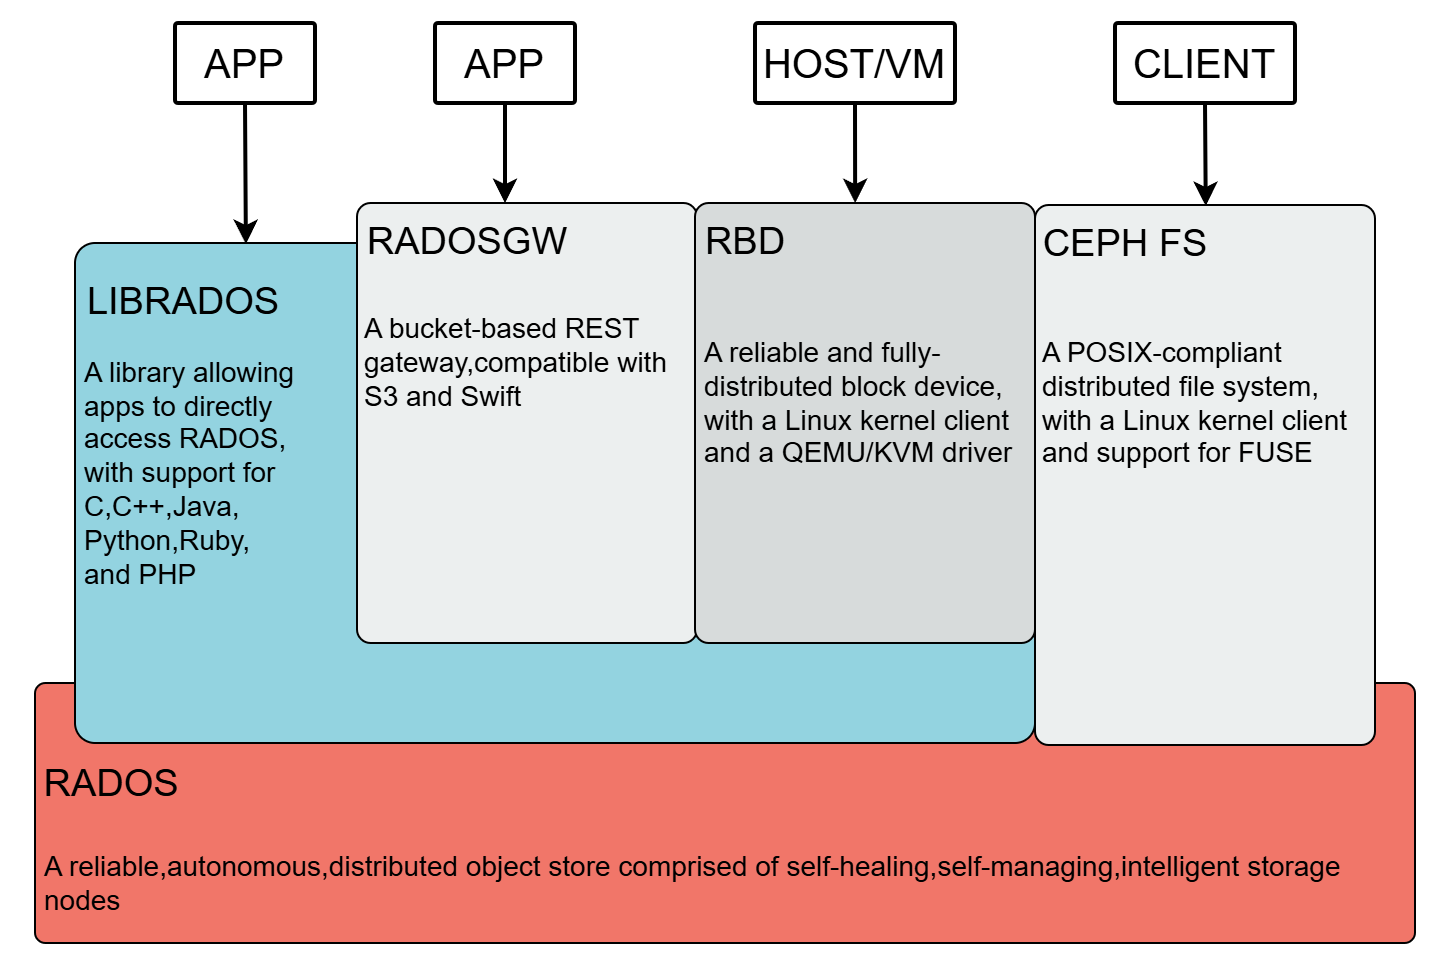

The diagram above was exported from draw.io. Its source (the exported page's mxGraphModel, read from the mxfile embedded in the PNG):
<mxGraphModel dx="895" dy="1002" grid="1" gridSize="10" guides="1" tooltips="1" connect="1" arrows="1" fold="1" page="1" pageScale="1" pageWidth="827" pageHeight="1169" math="0" shadow="0">
  <root>
    <mxCell id="0" />
    <mxCell id="1" parent="0" />
    <mxCell id="i-PxcCVSqV21jk8kgvGG-2" value="" style="rounded=1;whiteSpace=wrap;html=1;arcSize=4;fillColor=light-dark(#f17669, #ededed);" vertex="1" parent="1">
      <mxGeometry x="840" y="650" width="690" height="130" as="geometry" />
    </mxCell>
    <mxCell id="i-PxcCVSqV21jk8kgvGG-3" value="&lt;font style=&quot;font-size: 19px;&quot;&gt;RADOS&lt;/font&gt;" style="text;html=1;align=center;verticalAlign=middle;resizable=0;points=[];autosize=1;strokeColor=none;fillColor=none;strokeWidth=1;" vertex="1" parent="1">
      <mxGeometry x="833" y="681" width="90" height="40" as="geometry" />
    </mxCell>
    <mxCell id="i-PxcCVSqV21jk8kgvGG-4" value="&lt;font style=&quot;font-size: 14px;&quot;&gt;A reliable,autonomous,distributed object store comprised of self-healing,self-managing,intelligent storage&lt;/font&gt;&lt;div&gt;&lt;font style=&quot;font-size: 14px;&quot;&gt;nodes&lt;/font&gt;&lt;/div&gt;" style="text;html=1;align=left;verticalAlign=middle;resizable=0;points=[];autosize=1;strokeColor=none;fillColor=none;" vertex="1" parent="1">
      <mxGeometry x="843" y="725" width="670" height="50" as="geometry" />
    </mxCell>
    <mxCell id="i-PxcCVSqV21jk8kgvGG-5" value="" style="rounded=1;whiteSpace=wrap;html=1;arcSize=4;fillColor=light-dark(#93d3e0, #ededed);" vertex="1" parent="1">
      <mxGeometry x="860" y="430" width="480" height="250" as="geometry" />
    </mxCell>
    <mxCell id="i-PxcCVSqV21jk8kgvGG-6" value="&lt;font style=&quot;font-size: 19px;&quot;&gt;LIBRADOS&lt;/font&gt;" style="text;html=1;align=center;verticalAlign=middle;resizable=0;points=[];autosize=1;strokeColor=none;fillColor=none;strokeWidth=1;" vertex="1" parent="1">
      <mxGeometry x="854" y="440" width="120" height="40" as="geometry" />
    </mxCell>
    <mxCell id="i-PxcCVSqV21jk8kgvGG-7" value="&lt;span style=&quot;font-size: 14px;&quot;&gt;A library allowing&lt;/span&gt;&lt;div&gt;&lt;span style=&quot;font-size: 14px;&quot;&gt;apps to directly&lt;/span&gt;&lt;/div&gt;&lt;div&gt;&lt;span style=&quot;font-size: 14px;&quot;&gt;access RADOS,&lt;/span&gt;&lt;/div&gt;&lt;div&gt;&lt;span style=&quot;font-size: 14px;&quot;&gt;with support for&amp;nbsp;&lt;/span&gt;&lt;/div&gt;&lt;div&gt;&lt;span style=&quot;font-size: 14px;&quot;&gt;C,C++,Java,&lt;/span&gt;&lt;/div&gt;&lt;div&gt;&lt;span style=&quot;font-size: 14px;&quot;&gt;Python,Ruby,&lt;/span&gt;&lt;/div&gt;&lt;div&gt;&lt;span style=&quot;font-size: 14px;&quot;&gt;and PHP&lt;/span&gt;&lt;/div&gt;" style="text;html=1;align=left;verticalAlign=middle;resizable=0;points=[];autosize=1;strokeColor=none;fillColor=none;" vertex="1" parent="1">
      <mxGeometry x="863" y="480" width="130" height="130" as="geometry" />
    </mxCell>
    <mxCell id="i-PxcCVSqV21jk8kgvGG-8" value="" style="rounded=1;whiteSpace=wrap;html=1;arcSize=4;fillColor=light-dark(#ecefef, #ededed);" vertex="1" parent="1">
      <mxGeometry x="1001" y="410" width="170" height="220" as="geometry" />
    </mxCell>
    <mxCell id="i-PxcCVSqV21jk8kgvGG-9" value="&lt;span style=&quot;font-size: 19px;&quot;&gt;RADOSGW&lt;/span&gt;" style="text;html=1;align=center;verticalAlign=middle;resizable=0;points=[];autosize=1;strokeColor=none;fillColor=none;strokeWidth=1;" vertex="1" parent="1">
      <mxGeometry x="996" y="410" width="120" height="40" as="geometry" />
    </mxCell>
    <mxCell id="i-PxcCVSqV21jk8kgvGG-10" value="&lt;span style=&quot;font-size: 14px;&quot;&gt;A bucket-based REST&lt;/span&gt;&lt;div&gt;&lt;span style=&quot;font-size: 14px;&quot;&gt;gateway,compatible with&lt;/span&gt;&lt;/div&gt;&lt;div&gt;&lt;span style=&quot;font-size: 14px;&quot;&gt;S3 and Swift&lt;/span&gt;&lt;/div&gt;" style="text;html=1;align=left;verticalAlign=middle;resizable=0;points=[];autosize=1;strokeColor=none;fillColor=none;" vertex="1" parent="1">
      <mxGeometry x="1003" y="460" width="170" height="60" as="geometry" />
    </mxCell>
    <mxCell id="i-PxcCVSqV21jk8kgvGG-11" value="" style="rounded=1;whiteSpace=wrap;html=1;arcSize=4;fillColor=light-dark(#d7dbdb, #ededed);" vertex="1" parent="1">
      <mxGeometry x="1170" y="410" width="170" height="220" as="geometry" />
    </mxCell>
    <mxCell id="i-PxcCVSqV21jk8kgvGG-12" value="&lt;span style=&quot;font-size: 19px;&quot;&gt;RBD&lt;/span&gt;" style="text;html=1;align=center;verticalAlign=middle;resizable=0;points=[];autosize=1;strokeColor=none;fillColor=none;strokeWidth=1;" vertex="1" parent="1">
      <mxGeometry x="1165" y="410" width="60" height="40" as="geometry" />
    </mxCell>
    <mxCell id="i-PxcCVSqV21jk8kgvGG-13" value="&lt;span style=&quot;font-size: 14px;&quot;&gt;A reliable and fully-&lt;/span&gt;&lt;div&gt;&lt;span style=&quot;font-size: 14px;&quot;&gt;distributed block device,&lt;/span&gt;&lt;/div&gt;&lt;div&gt;&lt;span style=&quot;font-size: 14px;&quot;&gt;with a Linux kernel client&lt;/span&gt;&lt;/div&gt;&lt;div&gt;&lt;span style=&quot;font-size: 14px;&quot;&gt;and a QEMU/KVM driver&lt;/span&gt;&lt;/div&gt;" style="text;html=1;align=left;verticalAlign=middle;resizable=0;points=[];autosize=1;strokeColor=none;fillColor=none;" vertex="1" parent="1">
      <mxGeometry x="1173" y="470" width="180" height="80" as="geometry" />
    </mxCell>
    <mxCell id="i-PxcCVSqV21jk8kgvGG-14" value="" style="rounded=1;whiteSpace=wrap;html=1;arcSize=4;fillColor=light-dark(#ecefef, #ededed);" vertex="1" parent="1">
      <mxGeometry x="1340" y="411" width="170" height="270" as="geometry" />
    </mxCell>
    <mxCell id="i-PxcCVSqV21jk8kgvGG-15" value="&lt;span style=&quot;font-size: 19px;&quot;&gt;CEPH FS&lt;/span&gt;" style="text;html=1;align=center;verticalAlign=middle;resizable=0;points=[];autosize=1;strokeColor=none;fillColor=none;strokeWidth=1;" vertex="1" parent="1">
      <mxGeometry x="1330" y="411" width="110" height="40" as="geometry" />
    </mxCell>
    <mxCell id="i-PxcCVSqV21jk8kgvGG-16" value="&lt;span style=&quot;font-size: 14px;&quot;&gt;A POSIX-compliant&lt;/span&gt;&lt;div&gt;&lt;span style=&quot;font-size: 14px;&quot;&gt;distributed file system,&lt;/span&gt;&lt;/div&gt;&lt;div&gt;&lt;span style=&quot;font-size: 14px;&quot;&gt;with a Linux kernel client&lt;/span&gt;&lt;/div&gt;&lt;div&gt;&lt;span style=&quot;font-size: 14px;&quot;&gt;and support for FUSE&lt;/span&gt;&lt;/div&gt;" style="text;html=1;align=left;verticalAlign=middle;resizable=0;points=[];autosize=1;strokeColor=none;fillColor=none;" vertex="1" parent="1">
      <mxGeometry x="1342" y="470" width="180" height="80" as="geometry" />
    </mxCell>
    <mxCell id="i-PxcCVSqV21jk8kgvGG-17" value="&lt;font style=&quot;font-size: 20px;&quot;&gt;APP&lt;/font&gt;" style="rounded=1;whiteSpace=wrap;html=1;arcSize=4;strokeWidth=2;" vertex="1" parent="1">
      <mxGeometry x="910" y="320" width="70" height="40" as="geometry" />
    </mxCell>
    <mxCell id="i-PxcCVSqV21jk8kgvGG-18" value="" style="endArrow=classic;html=1;rounded=0;exitX=0.5;exitY=1;exitDx=0;exitDy=0;entryX=0.178;entryY=0.002;entryDx=0;entryDy=0;entryPerimeter=0;strokeWidth=2;" edge="1" parent="1" source="i-PxcCVSqV21jk8kgvGG-17" target="i-PxcCVSqV21jk8kgvGG-5">
      <mxGeometry width="50" height="50" relative="1" as="geometry">
        <mxPoint x="760" y="670" as="sourcePoint" />
        <mxPoint x="946" y="430" as="targetPoint" />
      </mxGeometry>
    </mxCell>
    <mxCell id="i-PxcCVSqV21jk8kgvGG-19" value="&lt;font style=&quot;font-size: 20px;&quot;&gt;APP&lt;/font&gt;" style="rounded=1;whiteSpace=wrap;html=1;arcSize=4;strokeWidth=2;" vertex="1" parent="1">
      <mxGeometry x="1040" y="320" width="70" height="40" as="geometry" />
    </mxCell>
    <mxCell id="i-PxcCVSqV21jk8kgvGG-20" value="&lt;span style=&quot;font-size: 20px;&quot;&gt;HOST/VM&lt;/span&gt;" style="rounded=1;whiteSpace=wrap;html=1;arcSize=4;strokeWidth=2;" vertex="1" parent="1">
      <mxGeometry x="1200" y="320" width="100" height="40" as="geometry" />
    </mxCell>
    <mxCell id="i-PxcCVSqV21jk8kgvGG-21" value="&lt;span style=&quot;font-size: 20px;&quot;&gt;CLIENT&lt;/span&gt;" style="rounded=1;whiteSpace=wrap;html=1;arcSize=4;strokeWidth=2;" vertex="1" parent="1">
      <mxGeometry x="1380" y="320" width="90" height="40" as="geometry" />
    </mxCell>
    <mxCell id="i-PxcCVSqV21jk8kgvGG-22" value="" style="endArrow=classic;html=1;rounded=0;exitX=0.5;exitY=1;exitDx=0;exitDy=0;strokeWidth=2;" edge="1" parent="1" source="i-PxcCVSqV21jk8kgvGG-19">
      <mxGeometry width="50" height="50" relative="1" as="geometry">
        <mxPoint x="760" y="610" as="sourcePoint" />
        <mxPoint x="1075" y="410" as="targetPoint" />
      </mxGeometry>
    </mxCell>
    <mxCell id="i-PxcCVSqV21jk8kgvGG-23" value="" style="endArrow=classic;html=1;rounded=0;exitX=0.5;exitY=1;exitDx=0;exitDy=0;strokeWidth=2;entryX=0.471;entryY=0;entryDx=0;entryDy=0;entryPerimeter=0;" edge="1" parent="1" source="i-PxcCVSqV21jk8kgvGG-20" target="i-PxcCVSqV21jk8kgvGG-11">
      <mxGeometry width="50" height="50" relative="1" as="geometry">
        <mxPoint x="1085" y="370" as="sourcePoint" />
        <mxPoint x="1085" y="420" as="targetPoint" />
      </mxGeometry>
    </mxCell>
    <mxCell id="i-PxcCVSqV21jk8kgvGG-24" value="" style="endArrow=classic;html=1;rounded=0;exitX=0.5;exitY=1;exitDx=0;exitDy=0;strokeWidth=2;entryX=0.867;entryY=0.012;entryDx=0;entryDy=0;entryPerimeter=0;" edge="1" parent="1" source="i-PxcCVSqV21jk8kgvGG-21" target="i-PxcCVSqV21jk8kgvGG-15">
      <mxGeometry width="50" height="50" relative="1" as="geometry">
        <mxPoint x="1260" y="370" as="sourcePoint" />
        <mxPoint x="1260" y="420" as="targetPoint" />
      </mxGeometry>
    </mxCell>
  </root>
</mxGraphModel>